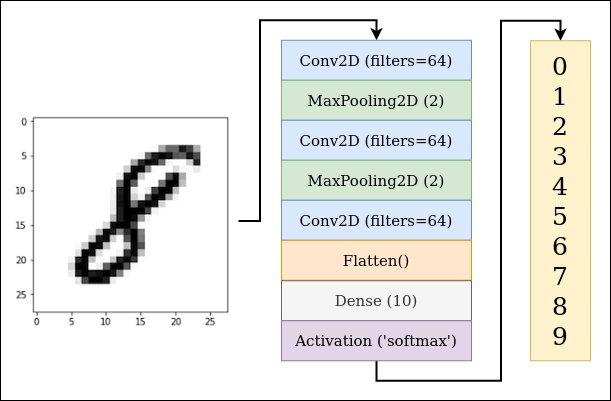

The diagram above was exported from draw.io. Its source (the exported page's mxGraphModel, read from the mxfile embedded in the PNG):
<mxGraphModel dx="1422" dy="766" grid="1" gridSize="10" guides="1" tooltips="1" connect="1" arrows="1" fold="1" page="1" pageScale="1" pageWidth="850" pageHeight="1100" math="0" shadow="0">
  <root>
    <mxCell id="0" />
    <mxCell id="1" parent="0" />
    <mxCell id="B1cwYasRPjT0bjIFBOz0-29" value="" style="rounded=0;whiteSpace=wrap;html=1;" vertex="1" parent="1">
      <mxGeometry x="70" y="110" width="610" height="400" as="geometry" />
    </mxCell>
    <mxCell id="B1cwYasRPjT0bjIFBOz0-27" style="edgeStyle=orthogonalEdgeStyle;rounded=0;orthogonalLoop=1;jettySize=auto;html=1;exitX=1;exitY=0.5;exitDx=0;exitDy=0;entryX=0.5;entryY=0;entryDx=0;entryDy=0;strokeWidth=2;" edge="1" parent="1" source="B1cwYasRPjT0bjIFBOz0-1" target="B1cwYasRPjT0bjIFBOz0-2">
      <mxGeometry relative="1" as="geometry" />
    </mxCell>
    <mxCell id="B1cwYasRPjT0bjIFBOz0-1" value="" style="shape=image;verticalLabelPosition=bottom;verticalAlign=top;imageAspect=0;aspect=fixed;image=data:image/png,(base64 omitted: 6748 chars)" vertex="1" parent="1">
      <mxGeometry x="80" y="220" width="228" height="221" as="geometry" />
    </mxCell>
    <mxCell id="B1cwYasRPjT0bjIFBOz0-2" value="&lt;p style=&quot;line-height: 230% ; font-size: 15px&quot;&gt;Conv2D (filters=64)&lt;/p&gt;" style="rounded=0;whiteSpace=wrap;html=1;fillColor=#dae8fc;strokeColor=#6c8ebf;" vertex="1" parent="1">
      <mxGeometry x="351" y="149.75" width="190" height="40" as="geometry" />
    </mxCell>
    <mxCell id="B1cwYasRPjT0bjIFBOz0-3" value="&lt;p style=&quot;line-height: 230% ; font-size: 15px&quot;&gt;MaxPooling2D (2)&lt;br&gt;&lt;/p&gt;" style="rounded=0;whiteSpace=wrap;html=1;fillColor=#d5e8d4;strokeColor=#82b366;" vertex="1" parent="1">
      <mxGeometry x="351" y="189.75" width="190" height="40" as="geometry" />
    </mxCell>
    <mxCell id="B1cwYasRPjT0bjIFBOz0-8" value="&lt;p style=&quot;line-height: 230% ; font-size: 15px&quot;&gt;Conv2D (filters=64)&lt;/p&gt;" style="rounded=0;whiteSpace=wrap;html=1;fillColor=#dae8fc;strokeColor=#6c8ebf;" vertex="1" parent="1">
      <mxGeometry x="351" y="229.75" width="190" height="40" as="geometry" />
    </mxCell>
    <mxCell id="B1cwYasRPjT0bjIFBOz0-10" value="&lt;p style=&quot;line-height: 230% ; font-size: 15px&quot;&gt;MaxPooling2D (2)&lt;br&gt;&lt;/p&gt;" style="rounded=0;whiteSpace=wrap;html=1;fillColor=#d5e8d4;strokeColor=#82b366;" vertex="1" parent="1">
      <mxGeometry x="351" y="269.75" width="190" height="40" as="geometry" />
    </mxCell>
    <mxCell id="B1cwYasRPjT0bjIFBOz0-11" value="&lt;p style=&quot;line-height: 230% ; font-size: 15px&quot;&gt;Conv2D (filters=64)&lt;/p&gt;" style="rounded=0;whiteSpace=wrap;html=1;fillColor=#dae8fc;strokeColor=#6c8ebf;" vertex="1" parent="1">
      <mxGeometry x="351" y="309.75" width="190" height="40" as="geometry" />
    </mxCell>
    <mxCell id="B1cwYasRPjT0bjIFBOz0-12" value="&lt;p style=&quot;line-height: 230% ; font-size: 15px&quot;&gt;Flatten()&lt;/p&gt;" style="rounded=0;whiteSpace=wrap;html=1;fillColor=#ffe6cc;strokeColor=#d79b00;" vertex="1" parent="1">
      <mxGeometry x="351" y="349.75" width="190" height="40" as="geometry" />
    </mxCell>
    <mxCell id="B1cwYasRPjT0bjIFBOz0-14" value="&lt;p style=&quot;line-height: 230% ; font-size: 15px&quot;&gt;Dense (10)&lt;/p&gt;" style="rounded=0;whiteSpace=wrap;html=1;fillColor=#f5f5f5;strokeColor=#666666;fontColor=#333333;" vertex="1" parent="1">
      <mxGeometry x="351" y="390.25" width="190" height="40" as="geometry" />
    </mxCell>
    <mxCell id="B1cwYasRPjT0bjIFBOz0-30" style="edgeStyle=orthogonalEdgeStyle;rounded=0;orthogonalLoop=1;jettySize=auto;html=1;exitX=0.5;exitY=1;exitDx=0;exitDy=0;entryX=0.5;entryY=0;entryDx=0;entryDy=0;strokeWidth=2;" edge="1" parent="1" source="B1cwYasRPjT0bjIFBOz0-16" target="B1cwYasRPjT0bjIFBOz0-18">
      <mxGeometry relative="1" as="geometry" />
    </mxCell>
    <mxCell id="B1cwYasRPjT0bjIFBOz0-16" value="&lt;p style=&quot;line-height: 230% ; font-size: 15px&quot;&gt;Activation ('softmax')&lt;br&gt;&lt;/p&gt;" style="rounded=0;whiteSpace=wrap;html=1;fillColor=#e1d5e7;strokeColor=#9673a6;" vertex="1" parent="1">
      <mxGeometry x="351" y="430.25" width="190" height="40" as="geometry" />
    </mxCell>
    <mxCell id="B1cwYasRPjT0bjIFBOz0-18" value="" style="rounded=0;whiteSpace=wrap;html=1;fillColor=#fff2cc;strokeColor=#d6b656;" vertex="1" parent="1">
      <mxGeometry x="600" y="150.25" width="60" height="320" as="geometry" />
    </mxCell>
    <mxCell id="B1cwYasRPjT0bjIFBOz0-21" value="&lt;div style=&quot;font-size: 25px&quot;&gt;&lt;font style=&quot;font-size: 25px&quot;&gt;0&lt;/font&gt;&lt;/div&gt;&lt;div style=&quot;font-size: 25px&quot;&gt;&lt;font style=&quot;font-size: 25px&quot;&gt;1&lt;/font&gt;&lt;/div&gt;&lt;div style=&quot;font-size: 25px&quot;&gt;&lt;font style=&quot;font-size: 25px&quot;&gt;2&lt;/font&gt;&lt;/div&gt;&lt;div style=&quot;font-size: 25px&quot;&gt;&lt;font style=&quot;font-size: 25px&quot;&gt;3&lt;/font&gt;&lt;/div&gt;&lt;div style=&quot;font-size: 25px&quot;&gt;&lt;font style=&quot;font-size: 25px&quot;&gt;4&lt;/font&gt;&lt;/div&gt;&lt;div style=&quot;font-size: 25px&quot;&gt;&lt;font style=&quot;font-size: 25px&quot;&gt;5&lt;/font&gt;&lt;/div&gt;&lt;div style=&quot;font-size: 25px&quot;&gt;&lt;font style=&quot;font-size: 25px&quot;&gt;6&lt;/font&gt;&lt;/div&gt;&lt;div style=&quot;font-size: 25px&quot;&gt;&lt;font style=&quot;font-size: 25px&quot;&gt;7&lt;/font&gt;&lt;/div&gt;&lt;div style=&quot;font-size: 25px&quot;&gt;&lt;font style=&quot;font-size: 25px&quot;&gt;8&lt;/font&gt;&lt;/div&gt;&lt;div style=&quot;font-size: 25px&quot;&gt;&lt;font style=&quot;font-size: 25px&quot;&gt;9&lt;/font&gt;&lt;br&gt;&lt;/div&gt;" style="text;html=1;strokeColor=none;fillColor=none;align=center;verticalAlign=middle;whiteSpace=wrap;rounded=0;" vertex="1" parent="1">
      <mxGeometry x="610" y="300.25" width="40" height="20" as="geometry" />
    </mxCell>
  </root>
</mxGraphModel>